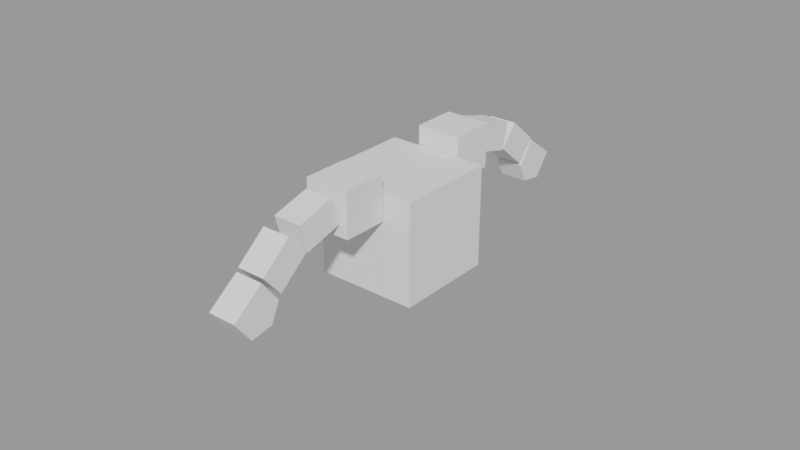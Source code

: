 # Source: Character_Creator_for_Video_Games_Design_take1.blend  (saved by Blender 3.5.10; exported with 4.5.12 LTS)
import bpy
from mathutils import Matrix  # noqa: F401  (used for matrix-valued properties, if any)

bpy.ops.wm.read_factory_settings(use_empty=True)
scene = bpy.context.scene
scene.name = 'Sculpting'

# ---- meshes
me_cube_009 = bpy.data.meshes.new('Cube.009')
me_cube_009.from_pydata([(-1.0, -1.0, -1.0), (-1.0, -1.0, 1.0), (-1.0, 1.0, -1.0), (-1.0, 1.0, 1.0), (1.0, -1.0, -1.0), (1.0, -1.0, 1.0), (1.0, 1.0, -1.0), (1.0, 1.0, 1.0)], [], [(0, 1, 3, 2), (2, 3, 7, 6), (6, 7, 5, 4), (4, 5, 1, 0), (2, 6, 4, 0), (7, 3, 1, 5)])
_uv = me_cube_009.uv_layers.new(name='UVMap')
_uv.uv.foreach_set('vector', [0.375, 0.0, 0.625, 0.0, 0.625, 0.25, 0.375, 0.25, 0.375, 0.25, 0.625, 0.25, 0.625, 0.5, 0.375, 0.5, 0.375, 0.5, 0.625, 0.5, 0.625, 0.75, 0.375, 0.75, 0.375, 0.75, 0.625, 0.75, 0.625, 1.0, 0.375, 1.0, 0.125, 0.5, 0.375, 0.5, 0.375, 0.75, 0.125, 0.75, 0.625, 0.5, 0.875, 0.5, 0.875, 0.75, 0.625, 0.75])
me_cube_009.update()
me_cube_010 = bpy.data.meshes.new('Cube.010')
me_cube_010.from_pydata([(-1.0, -1.0, -1.0), (-1.0, -1.0, 1.0), (-1.0, 1.0, -1.0), (-1.0, 1.0, 1.0), (1.0, -1.0, -1.0), (1.0, -1.0, 1.0), (1.0, 1.0, -1.0), (1.0, 1.0, 1.0)], [], [(0, 1, 3, 2), (2, 3, 7, 6), (6, 7, 5, 4), (4, 5, 1, 0), (2, 6, 4, 0), (7, 3, 1, 5)])
_uv = me_cube_010.uv_layers.new(name='UVMap')
_uv.uv.foreach_set('vector', [0.375, 0.0, 0.625, 0.0, 0.625, 0.25, 0.375, 0.25, 0.375, 0.25, 0.625, 0.25, 0.625, 0.5, 0.375, 0.5, 0.375, 0.5, 0.625, 0.5, 0.625, 0.75, 0.375, 0.75, 0.375, 0.75, 0.625, 0.75, 0.625, 1.0, 0.375, 1.0, 0.125, 0.5, 0.375, 0.5, 0.375, 0.75, 0.125, 0.75, 0.625, 0.5, 0.875, 0.5, 0.875, 0.75, 0.625, 0.75])
me_cube_010.update()
me_cube_011 = bpy.data.meshes.new('Cube.011')
me_cube_011.from_pydata([(-1.0, -1.0, -1.0), (-1.0, -1.0, 1.0), (-1.0, 1.0, -1.0), (-1.0, 1.0, 1.0), (1.0, -1.0, -1.0), (1.0, -1.0, 1.0), (1.0, 1.0, -1.0), (1.0, 1.0, 1.0)], [], [(0, 1, 3, 2), (2, 3, 7, 6), (6, 7, 5, 4), (4, 5, 1, 0), (2, 6, 4, 0), (7, 3, 1, 5)])
_uv = me_cube_011.uv_layers.new(name='UVMap')
_uv.uv.foreach_set('vector', [0.375, 0.0, 0.625, 0.0, 0.625, 0.25, 0.375, 0.25, 0.375, 0.25, 0.625, 0.25, 0.625, 0.5, 0.375, 0.5, 0.375, 0.5, 0.625, 0.5, 0.625, 0.75, 0.375, 0.75, 0.375, 0.75, 0.625, 0.75, 0.625, 1.0, 0.375, 1.0, 0.125, 0.5, 0.375, 0.5, 0.375, 0.75, 0.125, 0.75, 0.625, 0.5, 0.875, 0.5, 0.875, 0.75, 0.625, 0.75])
me_cube_011.update()
me_cube_012 = bpy.data.meshes.new('Cube.012')
me_cube_012.from_pydata([(-1.0, -1.0, -1.0), (-1.0, -1.0, 1.0), (-1.0, 1.0, -1.0), (-1.0, 1.0, 1.0), (1.0, -1.0, -1.0), (1.0, -1.0, 1.0), (1.0, 1.0, -1.0), (1.0, 1.0, 1.0)], [], [(0, 1, 3, 2), (2, 3, 7, 6), (6, 7, 5, 4), (4, 5, 1, 0), (2, 6, 4, 0), (7, 3, 1, 5)])
_uv = me_cube_012.uv_layers.new(name='UVMap')
_uv.uv.foreach_set('vector', [0.375, 0.0, 0.625, 0.0, 0.625, 0.25, 0.375, 0.25, 0.375, 0.25, 0.625, 0.25, 0.625, 0.5, 0.375, 0.5, 0.375, 0.5, 0.625, 0.5, 0.625, 0.75, 0.375, 0.75, 0.375, 0.75, 0.625, 0.75, 0.625, 1.0, 0.375, 1.0, 0.125, 0.5, 0.375, 0.5, 0.375, 0.75, 0.125, 0.75, 0.625, 0.5, 0.875, 0.5, 0.875, 0.75, 0.625, 0.75])
me_cube_012.update()
me_cube_013 = bpy.data.meshes.new('Cube.013')
me_cube_013.from_pydata([(-1.0, -1.0, -1.0), (-1.0, -1.0, 1.0), (-1.0, 1.0, -1.0), (-1.0, 1.0, 1.0), (1.0, -1.0, -1.0), (1.0, -1.0, 1.0), (1.0, 1.0, -1.0), (1.0, 1.0, 1.0), (-1.0, -1.733, 0.0467), (-1.0, 1.0, 0.0), (1.0, 1.0, 0.0), (1.0, -1.733, 0.0467)], [], [(8, 1, 3, 9), (9, 3, 7, 10), (10, 7, 5, 11), (11, 5, 1, 8), (2, 6, 4, 0), (7, 3, 1, 5), (4, 11, 8, 0), (6, 10, 11, 4), (2, 9, 10, 6), (0, 8, 9, 2)])
_uv = me_cube_013.uv_layers.new(name='UVMap')
_uv.uv.foreach_set('vector', [0.5, 0.0, 0.625, 0.0, 0.625, 0.25, 0.5, 0.25, 0.5, 0.25, 0.625, 0.25, 0.625, 0.5, 0.5, 0.5, 0.5, 0.5, 0.625, 0.5, 0.625, 0.75, 0.5, 0.75, 0.5, 0.75, 0.625, 0.75, 0.625, 1.0, 0.5, 1.0, 0.125, 0.5, 0.375, 0.5, 0.375, 0.75, 0.125, 0.75, 0.625, 0.5, 0.875, 0.5, 0.875, 0.75, 0.625, 0.75, 0.375, 0.75, 0.5, 0.75, 0.5, 1.0, 0.375, 1.0, 0.375, 0.5, 0.5, 0.5, 0.5, 0.75, 0.375, 0.75, 0.375, 0.25, 0.5, 0.25, 0.5, 0.5, 0.375, 0.5, 0.375, 0.0, 0.5, 0.0, 0.5, 0.25, 0.375, 0.25])
me_cube_013.update()

# ---- objects
ob_upertorso = bpy.data.objects.new('Upertorso', me_cube_009)
ob_sholer = bpy.data.objects.new('Sholer', me_cube_010)
ob_uperarm = bpy.data.objects.new('UperArm', me_cube_011)
ob_lowerarm = bpy.data.objects.new('lowerArm', me_cube_012)
ob_hand = bpy.data.objects.new('Hand', me_cube_013)

# ---- transforms, parenting, visibility, modifiers, constraints
ob_upertorso.location = (9.859e-17, 0.0, 3.129)
ob_upertorso.scale = (0.505, 0.505, 0.505)
ob_sholer.location = (7.998e-16, 0.7408, 3.602)
ob_sholer.scale = (0.2226, 0.2226, 0.2226)
_m = ob_sholer.modifiers.new('Mirror', 'MIRROR')
_m.use_axis = (False, True, False)
_m.mirror_object = ob_upertorso
ob_uperarm.location = (7.965e-16, 1.202, 3.587)
ob_uperarm.rotation_euler = (1.296, 2.137e-16, 1.619e-16)
ob_uperarm.scale = (0.1416, 0.1416, 0.1933)
_m = ob_uperarm.modifiers.new('Mirror', 'MIRROR')
_m.use_axis = (False, True, False)
_m.mirror_object = ob_upertorso
ob_lowerarm.location = (7.527e-16, 1.607, 3.39)
ob_lowerarm.rotation_euler = (0.8736, 1.702e-16, 7.947e-17)
ob_lowerarm.scale = (0.1416, 0.1416, 0.1933)
_m = ob_lowerarm.modifiers.new('Mirror', 'MIRROR')
_m.use_axis = (False, True, False)
_m.mirror_object = ob_upertorso
ob_hand.location = (6.913e-16, 1.935, 3.114)
ob_hand.rotation_euler = (0.9291, 1.779e-16, 8.914e-17)
ob_hand.scale = (0.1416, 0.1416, 0.1933)
_m = ob_hand.modifiers.new('Mirror', 'MIRROR')
_m.use_axis = (False, True, False)
_m.mirror_object = ob_upertorso

# ---- collection membership
scene.collection.objects.link(ob_upertorso)
scene.collection.objects.link(ob_sholer)
scene.collection.objects.link(ob_uperarm)
scene.collection.objects.link(ob_lowerarm)
scene.collection.objects.link(ob_hand)

# ---- scene / render settings (as saved in the file)
scene.frame_start = 1; scene.frame_end = 250; scene.frame_set(1)
scene.render.engine = 'BLENDER_EEVEE_NEXT'
scene.render.image_settings.exr_codec = 'NONE'
scene.render.simplify_subdivision_render = 0
scene.render.simplify_child_particles_render = 0.0
scene.cycles.sampling_pattern = 'TABULATED_SOBOL'
scene.eevee.use_shadows = False
scene.view_settings.view_transform = 'Filmic'
bpy.context.view_layer.update()

# ---- added for rendering (the .blend has no active camera and no usable light): camera, sun + grey world if the file has none
cam_auto = bpy.data.cameras.new('AutoCamera')
cam_auto.lens = 50.0
cam_auto.sensor_width = 36.0
cam_auto.clip_end = 1000.0
ob_auto_camera = bpy.data.objects.new('AutoCamera', cam_auto)
scene.collection.objects.link(ob_auto_camera)
ob_auto_camera.location = (5.72658, -6.89592, 7.66041)
ob_auto_camera.rotation_euler = (1.09748, -7.21219e-08, 0.694738)
scene.camera = ob_auto_camera
light_auto_sun = bpy.data.lights.new('AutoSun', 'SUN')
light_auto_sun.energy = 3.0
light_auto_sun.angle = 0.0523599
ob_auto_sun = bpy.data.objects.new('AutoSun', light_auto_sun)
scene.collection.objects.link(ob_auto_sun)
ob_auto_sun.rotation_euler = (0.872665, 0.174533, 0.523599)
if scene.world is None:
    world_auto = bpy.data.worlds.new('AutoWorld')
    world_auto.color = (0.3, 0.3, 0.3)
    scene.world = world_auto
bpy.context.view_layer.update()
